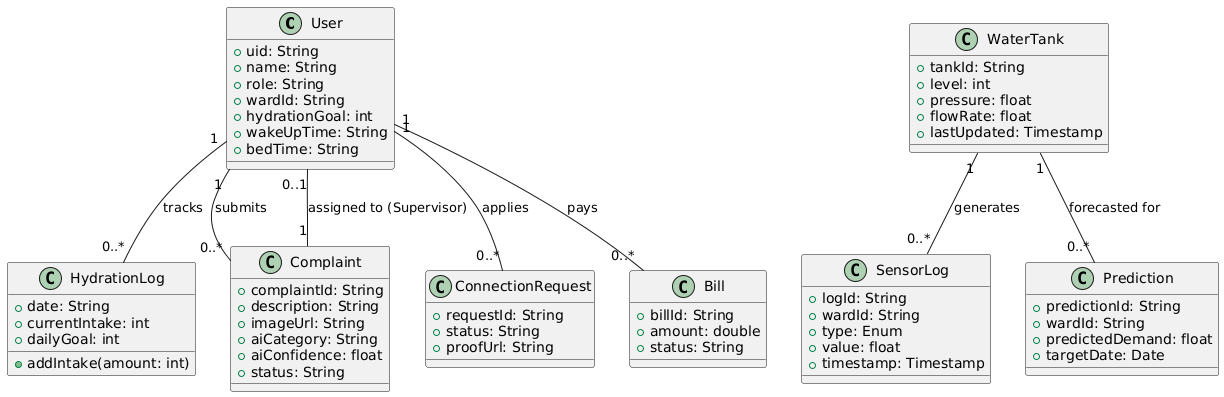

The diagram above was rendered by PlantUML. Its source (embedded in the PNG):
@startuml
class User {
  +uid: String
  +name: String
  +role: String
  +wardId: String
  +hydrationGoal: int
  +wakeUpTime: String
  +bedTime: String
}

class HydrationLog {
  +date: String
  +currentIntake: int
  +dailyGoal: int
  +addIntake(amount: int)
}

class Complaint {
  +complaintId: String
  +description: String
  +imageUrl: String
  +aiCategory: String
  +aiConfidence: float
  +status: String
}

class WaterTank {
  +tankId: String
  +level: int
  +pressure: float
  +flowRate: float
  +lastUpdated: Timestamp
}

class SensorLog {
  +logId: String
  +wardId: String
  +type: Enum
  +value: float
  +timestamp: Timestamp
}

class Prediction {
  +predictionId: String
  +wardId: String
  +predictedDemand: float
  +targetDate: Date
}

class ConnectionRequest {
  +requestId: String
  +status: String
  +proofUrl: String
}

class Bill {
  +billId: String
  +amount: double
  +status: String
}

' Relationships
User "1" -- "0..*" HydrationLog : tracks
User "1" -- "0..*" Complaint : submits
User "1" -- "0..*" ConnectionRequest : applies
User "1" -- "0..*" Bill : pays

Complaint "1" -- "0..1" User : assigned to (Supervisor)
WaterTank "1" -- "0..*" SensorLog : generates
WaterTank "1" -- "0..*" Prediction : forecasted for
@enduml